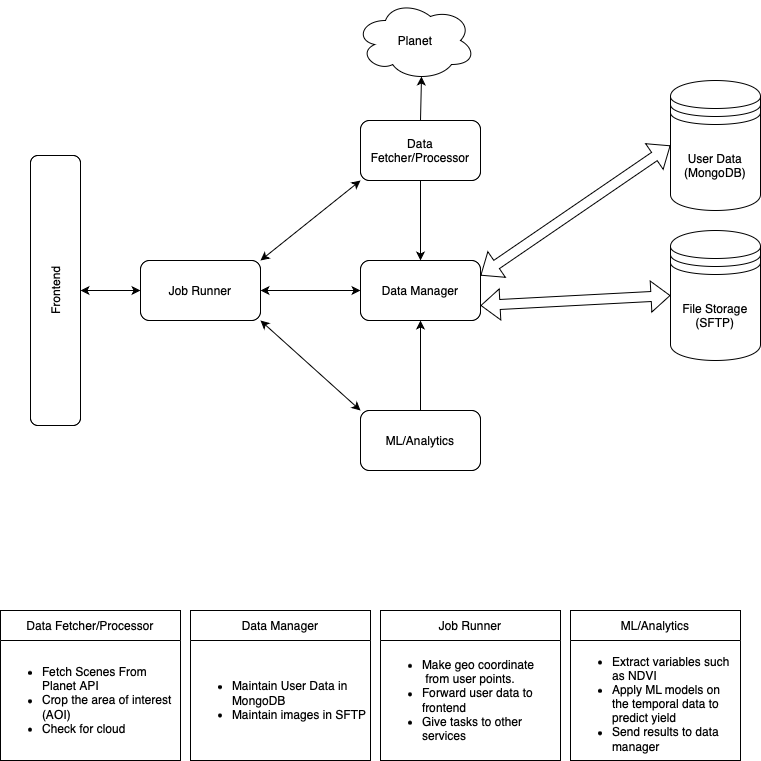

The diagram above was exported from draw.io. Its source (the exported page's mxGraphModel, read from the mxfile embedded in the PNG):
<mxGraphModel dx="984" dy="667" grid="1" gridSize="10" guides="1" tooltips="1" connect="1" arrows="1" fold="1" page="1" pageScale="1" pageWidth="850" pageHeight="1100" math="0" shadow="0">
  <root>
    <mxCell id="0" />
    <mxCell id="1" parent="0" />
    <mxCell id="SDodnGA6U0UgGRRerftO-16" style="edgeStyle=orthogonalEdgeStyle;rounded=0;orthogonalLoop=1;jettySize=auto;html=1;exitX=0;exitY=0.5;exitDx=0;exitDy=0;entryX=0.5;entryY=1;entryDx=0;entryDy=0;startArrow=classic;" parent="1" source="SDodnGA6U0UgGRRerftO-1" target="SDodnGA6U0UgGRRerftO-15" edge="1">
      <mxGeometry relative="1" as="geometry" />
    </mxCell>
    <mxCell id="SDodnGA6U0UgGRRerftO-1" value="Job Runner" style="rounded=1;whiteSpace=wrap;html=1;" parent="1" vertex="1">
      <mxGeometry x="150" y="280" width="120" height="60" as="geometry" />
    </mxCell>
    <mxCell id="SDodnGA6U0UgGRRerftO-3" value="Data Fetcher/Processor" style="rounded=1;whiteSpace=wrap;html=1;" parent="1" vertex="1">
      <mxGeometry x="370" y="140" width="120" height="60" as="geometry" />
    </mxCell>
    <mxCell id="SDodnGA6U0UgGRRerftO-13" style="edgeStyle=orthogonalEdgeStyle;rounded=0;orthogonalLoop=1;jettySize=auto;html=1;exitX=0.5;exitY=1;exitDx=0;exitDy=0;entryX=0.5;entryY=0;entryDx=0;entryDy=0;startArrow=classic;startFill=1;endArrow=none;endFill=0;" parent="1" source="SDodnGA6U0UgGRRerftO-4" target="SDodnGA6U0UgGRRerftO-5" edge="1">
      <mxGeometry relative="1" as="geometry" />
    </mxCell>
    <mxCell id="SDodnGA6U0UgGRRerftO-4" value="Data Manager" style="rounded=1;whiteSpace=wrap;html=1;" parent="1" vertex="1">
      <mxGeometry x="370" y="280" width="120" height="60" as="geometry" />
    </mxCell>
    <mxCell id="SDodnGA6U0UgGRRerftO-5" value="ML/Analytics" style="rounded=1;whiteSpace=wrap;html=1;" parent="1" vertex="1">
      <mxGeometry x="370" y="430" width="120" height="60" as="geometry" />
    </mxCell>
    <mxCell id="SDodnGA6U0UgGRRerftO-6" value="Planet" style="ellipse;shape=cloud;whiteSpace=wrap;html=1;" parent="1" vertex="1">
      <mxGeometry x="365" y="20" width="120" height="80" as="geometry" />
    </mxCell>
    <mxCell id="SDodnGA6U0UgGRRerftO-7" value="User Data&lt;div&gt;(MongoDB)&lt;/div&gt;" style="shape=datastore;whiteSpace=wrap;html=1;" parent="1" vertex="1">
      <mxGeometry x="680" y="100" width="90" height="130" as="geometry" />
    </mxCell>
    <mxCell id="SDodnGA6U0UgGRRerftO-8" value="File Storage&lt;div&gt;(SFTP)&lt;/div&gt;" style="shape=datastore;whiteSpace=wrap;html=1;" parent="1" vertex="1">
      <mxGeometry x="680" y="250" width="90" height="130" as="geometry" />
    </mxCell>
    <mxCell id="SDodnGA6U0UgGRRerftO-9" value="" style="endArrow=classic;startArrow=none;html=1;rounded=0;entryX=0.55;entryY=0.95;entryDx=0;entryDy=0;entryPerimeter=0;exitX=0.5;exitY=0;exitDx=0;exitDy=0;endFill=1;startFill=0;" parent="1" source="SDodnGA6U0UgGRRerftO-3" target="SDodnGA6U0UgGRRerftO-6" edge="1">
      <mxGeometry width="50" height="50" relative="1" as="geometry">
        <mxPoint x="400" y="360" as="sourcePoint" />
        <mxPoint x="450" y="310" as="targetPoint" />
      </mxGeometry>
    </mxCell>
    <mxCell id="SDodnGA6U0UgGRRerftO-10" value="" style="shape=flexArrow;endArrow=classic;startArrow=classic;html=1;rounded=0;entryX=0;entryY=0.5;entryDx=0;entryDy=0;exitX=1;exitY=0.25;exitDx=0;exitDy=0;" parent="1" source="SDodnGA6U0UgGRRerftO-4" target="SDodnGA6U0UgGRRerftO-7" edge="1">
      <mxGeometry width="100" height="100" relative="1" as="geometry">
        <mxPoint x="370" y="380" as="sourcePoint" />
        <mxPoint x="470" y="280" as="targetPoint" />
      </mxGeometry>
    </mxCell>
    <mxCell id="SDodnGA6U0UgGRRerftO-11" value="" style="shape=flexArrow;endArrow=classic;startArrow=classic;html=1;rounded=0;entryX=0;entryY=0.5;entryDx=0;entryDy=0;exitX=1;exitY=0.75;exitDx=0;exitDy=0;" parent="1" source="SDodnGA6U0UgGRRerftO-4" target="SDodnGA6U0UgGRRerftO-8" edge="1">
      <mxGeometry width="100" height="100" relative="1" as="geometry">
        <mxPoint x="370" y="380" as="sourcePoint" />
        <mxPoint x="470" y="280" as="targetPoint" />
      </mxGeometry>
    </mxCell>
    <mxCell id="SDodnGA6U0UgGRRerftO-12" value="" style="endArrow=none;startArrow=classic;html=1;rounded=0;entryX=0.5;entryY=1;entryDx=0;entryDy=0;exitX=0.5;exitY=0;exitDx=0;exitDy=0;startFill=1;endFill=0;" parent="1" source="SDodnGA6U0UgGRRerftO-4" target="SDodnGA6U0UgGRRerftO-3" edge="1">
      <mxGeometry width="50" height="50" relative="1" as="geometry">
        <mxPoint x="400" y="360" as="sourcePoint" />
        <mxPoint x="450" y="310" as="targetPoint" />
      </mxGeometry>
    </mxCell>
    <mxCell id="SDodnGA6U0UgGRRerftO-14" value="" style="endArrow=classic;startArrow=classic;html=1;rounded=0;entryX=0;entryY=0.5;entryDx=0;entryDy=0;" parent="1" source="SDodnGA6U0UgGRRerftO-1" target="SDodnGA6U0UgGRRerftO-4" edge="1">
      <mxGeometry width="50" height="50" relative="1" as="geometry">
        <mxPoint x="220" y="360" as="sourcePoint" />
        <mxPoint x="290.71067811865476" y="310" as="targetPoint" />
      </mxGeometry>
    </mxCell>
    <mxCell id="SDodnGA6U0UgGRRerftO-15" value="Frontend" style="rounded=1;whiteSpace=wrap;html=1;rotation=-90;" parent="1" vertex="1">
      <mxGeometry x="-70" y="285" width="270" height="50" as="geometry" />
    </mxCell>
    <mxCell id="SDodnGA6U0UgGRRerftO-17" value="Data Fetcher/Processor" style="swimlane;fontStyle=0;childLayout=stackLayout;horizontal=1;startSize=30;horizontalStack=0;resizeParent=1;resizeParentMax=0;resizeLast=0;collapsible=1;marginBottom=0;whiteSpace=wrap;html=1;" parent="1" vertex="1">
      <mxGeometry x="10" y="630" width="180" height="150" as="geometry" />
    </mxCell>
    <mxCell id="SDodnGA6U0UgGRRerftO-21" value="&lt;ul&gt;&lt;li&gt;Fetch Scenes From Planet API&lt;br&gt;&lt;/li&gt;&lt;li&gt;Crop the area of interest (AOI)&lt;br&gt;&lt;/li&gt;&lt;li&gt;Check for cloud&lt;br&gt;&lt;/li&gt;&lt;/ul&gt;" style="text;strokeColor=none;fillColor=none;html=1;whiteSpace=wrap;verticalAlign=middle;overflow=hidden;" parent="SDodnGA6U0UgGRRerftO-17" vertex="1">
      <mxGeometry y="30" width="180" height="120" as="geometry" />
    </mxCell>
    <mxCell id="SDodnGA6U0UgGRRerftO-22" value="Data Manager" style="swimlane;fontStyle=0;childLayout=stackLayout;horizontal=1;startSize=30;horizontalStack=0;resizeParent=1;resizeParentMax=0;resizeLast=0;collapsible=1;marginBottom=0;whiteSpace=wrap;html=1;" parent="1" vertex="1">
      <mxGeometry x="200" y="630" width="180" height="150" as="geometry" />
    </mxCell>
    <mxCell id="SDodnGA6U0UgGRRerftO-23" value="&lt;ul&gt;&lt;li&gt;Maintain User Data in MongoDB&lt;/li&gt;&lt;li&gt;Maintain images in SFTP&lt;/li&gt;&lt;/ul&gt;" style="text;strokeColor=none;fillColor=none;html=1;whiteSpace=wrap;verticalAlign=middle;overflow=hidden;" parent="SDodnGA6U0UgGRRerftO-22" vertex="1">
      <mxGeometry y="30" width="180" height="120" as="geometry" />
    </mxCell>
    <mxCell id="SDodnGA6U0UgGRRerftO-24" value="Job Runner" style="swimlane;fontStyle=0;childLayout=stackLayout;horizontal=1;startSize=30;horizontalStack=0;resizeParent=1;resizeParentMax=0;resizeLast=0;collapsible=1;marginBottom=0;whiteSpace=wrap;html=1;" parent="1" vertex="1">
      <mxGeometry x="390" y="630" width="180" height="150" as="geometry" />
    </mxCell>
    <mxCell id="SDodnGA6U0UgGRRerftO-25" value="&lt;ul&gt;&lt;li&gt;Make geo coordinate &amp;nbsp;from user points.&lt;/li&gt;&lt;li&gt;Forward user data to frontend&lt;/li&gt;&lt;li&gt;Give tasks to other services&lt;/li&gt;&lt;/ul&gt;" style="text;strokeColor=none;fillColor=none;html=1;whiteSpace=wrap;verticalAlign=middle;overflow=hidden;" parent="SDodnGA6U0UgGRRerftO-24" vertex="1">
      <mxGeometry y="30" width="180" height="120" as="geometry" />
    </mxCell>
    <mxCell id="SDodnGA6U0UgGRRerftO-27" value="" style="endArrow=classic;startArrow=classic;html=1;rounded=0;entryX=1;entryY=1;entryDx=0;entryDy=0;exitX=0;exitY=0;exitDx=0;exitDy=0;" parent="1" source="SDodnGA6U0UgGRRerftO-5" target="SDodnGA6U0UgGRRerftO-1" edge="1">
      <mxGeometry width="50" height="50" relative="1" as="geometry">
        <mxPoint x="260" y="460" as="sourcePoint" />
        <mxPoint x="310" y="410" as="targetPoint" />
      </mxGeometry>
    </mxCell>
    <mxCell id="SDodnGA6U0UgGRRerftO-28" value="" style="endArrow=classic;startArrow=classic;html=1;rounded=0;exitX=1;exitY=0;exitDx=0;exitDy=0;entryX=0;entryY=1;entryDx=0;entryDy=0;" parent="1" source="SDodnGA6U0UgGRRerftO-1" target="SDodnGA6U0UgGRRerftO-3" edge="1">
      <mxGeometry width="50" height="50" relative="1" as="geometry">
        <mxPoint x="270" y="270" as="sourcePoint" />
        <mxPoint x="320" y="220" as="targetPoint" />
      </mxGeometry>
    </mxCell>
    <mxCell id="63S4OYPYotasM6ef7-lt-1" value="ML/Analytics" style="swimlane;fontStyle=0;childLayout=stackLayout;horizontal=1;startSize=30;horizontalStack=0;resizeParent=1;resizeParentMax=0;resizeLast=0;collapsible=1;marginBottom=0;whiteSpace=wrap;html=1;" parent="1" vertex="1">
      <mxGeometry x="580" y="630" width="170" height="150" as="geometry" />
    </mxCell>
    <mxCell id="63S4OYPYotasM6ef7-lt-2" value="&lt;ul&gt;&lt;li&gt;Extract variables such as NDVI&lt;/li&gt;&lt;li&gt;Apply ML models on the temporal data to predict yield&lt;/li&gt;&lt;li&gt;Send results to data manager&lt;/li&gt;&lt;/ul&gt;" style="text;strokeColor=none;fillColor=none;html=1;whiteSpace=wrap;verticalAlign=middle;overflow=hidden;" parent="63S4OYPYotasM6ef7-lt-1" vertex="1">
      <mxGeometry y="30" width="170" height="120" as="geometry" />
    </mxCell>
  </root>
</mxGraphModel>